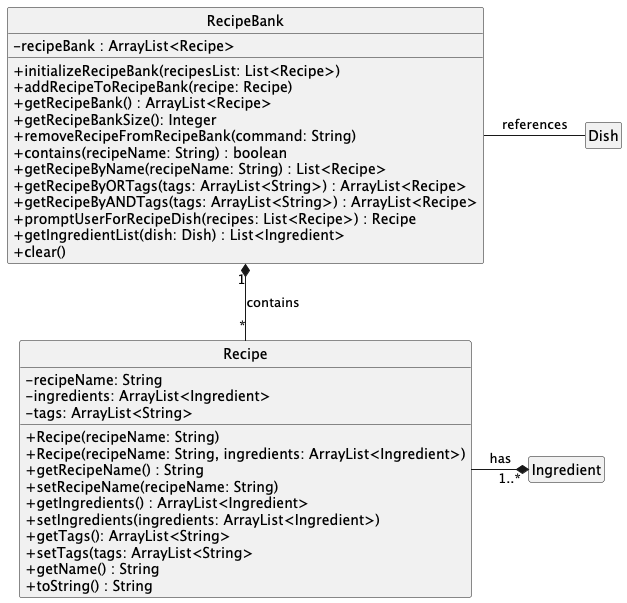

The diagram above was rendered by PlantUML. Its source (embedded in the PNG):
@startuml
hide circle
hide empty members
skinparam classAttributeIconSize 0

class Recipe {
    - recipeName: String
    - ingredients: ArrayList<Ingredient>
    - tags: ArrayList<String>

    + Recipe(recipeName: String)
    + Recipe(recipeName: String, ingredients: ArrayList<Ingredient>)
    + getRecipeName() : String
    + setRecipeName(recipeName: String)
    + getIngredients() : ArrayList<Ingredient>
    + setIngredients(ingredients: ArrayList<Ingredient>)
    + getTags(): ArrayList<String>
    + setTags(tags: ArrayList<String>
    + getName() : String
    + toString() : String
}

class RecipeBank {
    - recipeBank : ArrayList<Recipe>

    + initializeRecipeBank(recipesList: List<Recipe>)
    + addRecipeToRecipeBank(recipe: Recipe)
    + getRecipeBank() : ArrayList<Recipe>
    + getRecipeBankSize(): Integer
    + removeRecipeFromRecipeBank(command: String)
    + contains(recipeName: String) : boolean
    + getRecipeByName(recipeName: String) : List<Recipe>
    + getRecipeByORTags(tags: ArrayList<String>) : ArrayList<Recipe>
    + getRecipeByANDTags(tags: ArrayList<String>) : ArrayList<Recipe>
    + promptUserForRecipeDish(recipes: List<Recipe>) : Recipe
    + getIngredientList(dish: Dish) : List<Ingredient>
    + clear()
}

RecipeBank "1" *-- "*" Recipe : contains
Recipe -* "1..*" Ingredient : has
RecipeBank - Dish : references

@enduml